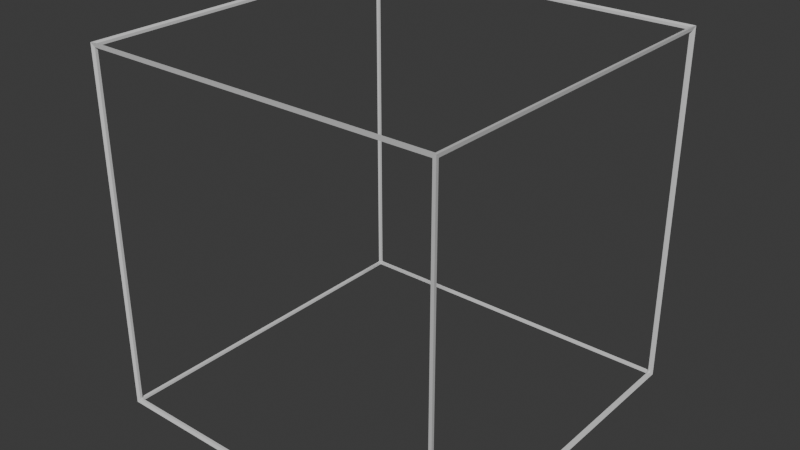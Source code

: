 # Source: Selector.blend  (saved by Blender 4.3.34; exported with 4.5.12 LTS)
import bpy
from mathutils import Matrix  # noqa: F401  (used for matrix-valued properties, if any)

bpy.ops.wm.read_factory_settings(use_empty=True)
scene = bpy.context.scene
scene.name = 'Scene'

# ---- collections
col_collection = bpy.data.collections.new('Collection'); scene.collection.children.link(col_collection)

# ---- materials (node trees are filled in below, after node groups)
mat_material = bpy.data.materials.new('Material')
mat_material.alpha_threshold = 0.0
mat_material.roughness = 0.5
mat_material.line_color = (0.0, 0.0, 0.0, 1.0)

# ---- material node trees
mat_material.use_nodes = True; mat_material.node_tree.nodes.clear()
_N = mat_material.node_tree.nodes; _L = mat_material.node_tree.links
n0 = _N.new('ShaderNodeOutputMaterial'); n0.name = 'Material Output'; n0.location = (300, 300)
n1 = _N.new('ShaderNodeBsdfPrincipled'); n1.name = 'Principled BSDF'; n1.location = (10, 300)
n1.inputs[3].default_value = 1.45
_L.new(n1.outputs[0], n0.inputs[0])
n0.is_active_output = True

# ---- world
world_world = bpy.data.worlds.new('World'); scene.world = world_world
world_world.use_nodes = True; world_world.node_tree.nodes.clear()
_N = world_world.node_tree.nodes; _L = world_world.node_tree.links
n0 = _N.new('ShaderNodeOutputWorld'); n0.name = 'World Output'; n0.location = (300, 300)
n1 = _N.new('ShaderNodeBackground'); n1.name = 'Background'; n1.location = (10, 300)
n1.inputs[0].default_value = (0.05088, 0.05088, 0.05088, 1.0)
_L.new(n1.outputs[0], n0.inputs[0])
n0.is_active_output = True
world_world.color = (0.05088, 0.05088, 0.05088)
world_world.sun_shadow_jitter_overblur = 0.0

# ---- meshes
me_cube = bpy.data.meshes.new('Cube')
me_cube.from_pydata([(0.4949, 0.4949, 0.4949), (0.5051, 0.5051, 0.5051), (0.4949, 0.4949, -0.4949), (0.5051, 0.5051, -0.5051), (0.4949, -0.4949, 0.4949), (0.5051, -0.5051, 0.5051), (0.4949, -0.4949, -0.4949), (0.5051, -0.5051, -0.5051), (-0.4949, 0.4949, 0.4949), (-0.5051, 0.5051, 0.5051), (-0.4949, 0.4949, -0.4949), (-0.5051, 0.5051, -0.5051), (-0.4949, -0.4949, 0.4949), (-0.5051, -0.5051, 0.5051), (-0.4949, -0.4949, -0.4949), (-0.5051, -0.5051, -0.5051), (0.4945, 0.4945, 0.5025), (-0.4945, 0.4945, 0.5025), (-0.4945, -0.4945, 0.5025), (0.4945, -0.4945, 0.5025), (0.4945, -0.5025, -0.4945), (0.4945, -0.5025, 0.4945), (-0.4945, -0.5025, 0.4945), (-0.4945, -0.5025, -0.4945), (-0.5025, -0.4945, -0.4945), (-0.5025, -0.4945, 0.4945), (-0.5025, 0.4945, 0.4945), (-0.5025, 0.4945, -0.4945), (-0.4945, 0.4945, -0.5025), (0.4945, 0.4945, -0.5025), (0.4945, -0.4945, -0.5025), (-0.4945, -0.4945, -0.5025), (0.5025, 0.4945, -0.4945), (0.5025, 0.4945, 0.4945), (0.5025, -0.4945, 0.4945), (0.5025, -0.4945, -0.4945), (-0.4945, 0.5025, -0.4945), (-0.4945, 0.5025, 0.4945), (0.4945, 0.5025, 0.4945), (0.4945, 0.5025, -0.4945), (0.4978, 0.4978, 0.4978), (0.5022, 0.5022, 0.5022), (0.4978, 0.4978, -0.4978), (0.5022, 0.5022, -0.5022), (0.4978, -0.4978, 0.4978), (0.5022, -0.5022, 0.5022), (0.4978, -0.4978, -0.4978), (0.5022, -0.5022, -0.5022), (-0.4978, 0.4978, 0.4978), (-0.5022, 0.5022, 0.5022), (-0.4978, 0.4978, -0.4978), (-0.5022, 0.5022, -0.5022), (-0.4978, -0.4978, 0.4978), (-0.5022, -0.5022, 0.5022), (-0.4978, -0.4978, -0.4978), (-0.5022, -0.5022, -0.5022), (0.4971, 0.4971, 0.4992), (-0.4971, 0.4971, 0.4992), (-0.4971, -0.4971, 0.4992), (0.4971, -0.4971, 0.4992), (0.4971, -0.4992, -0.4971), (0.4971, -0.4992, 0.4971), (-0.4971, -0.4992, 0.4971), (-0.4971, -0.4992, -0.4971), (-0.4992, -0.4971, -0.4971), (-0.4992, -0.4971, 0.4971), (-0.4992, 0.4971, 0.4971), (-0.4992, 0.4971, -0.4971), (-0.4971, 0.4971, -0.4992), (0.4971, 0.4971, -0.4992), (0.4971, -0.4971, -0.4992), (-0.4971, -0.4971, -0.4992), (0.4992, 0.4971, -0.4971), (0.4992, 0.4971, 0.4971), (0.4992, -0.4971, 0.4971), (0.4992, -0.4971, -0.4971), (-0.4971, 0.4992, -0.4971), (-0.4971, 0.4992, 0.4971), (0.4971, 0.4992, 0.4971), (0.4971, 0.4992, -0.4971)], [], [(16, 17, 8, 0), (17, 16, 1, 9), (17, 18, 12, 8), (18, 17, 9, 13), (18, 19, 4, 12), (19, 18, 13, 5), (19, 16, 0, 4), (16, 19, 5, 1), (20, 21, 4, 6), (21, 20, 7, 5), (21, 22, 12, 4), (22, 21, 5, 13), (22, 23, 14, 12), (23, 22, 13, 15), (23, 20, 6, 14), (20, 23, 15, 7), (24, 25, 12, 14), (25, 24, 15, 13), (25, 26, 8, 12), (26, 25, 13, 9), (26, 27, 10, 8), (27, 26, 9, 11), (27, 24, 14, 10), (24, 27, 11, 15), (28, 29, 2, 10), (29, 28, 11, 3), (29, 30, 6, 2), (30, 29, 3, 7), (30, 31, 14, 6), (31, 30, 7, 15), (31, 28, 10, 14), (28, 31, 15, 11), (32, 33, 0, 2), (33, 32, 3, 1), (33, 34, 4, 0), (34, 33, 1, 5), (34, 35, 6, 4), (35, 34, 5, 7), (35, 32, 2, 6), (32, 35, 7, 3), (36, 37, 8, 10), (37, 36, 11, 9), (37, 38, 0, 8), (38, 37, 9, 1), (38, 39, 2, 0), (39, 38, 1, 3), (39, 36, 10, 2), (36, 39, 3, 11), (56, 40, 48, 57), (57, 49, 41, 56), (57, 48, 52, 58), (58, 53, 49, 57), (58, 52, 44, 59), (59, 45, 53, 58), (59, 44, 40, 56), (56, 41, 45, 59), (60, 46, 44, 61), (61, 45, 47, 60), (61, 44, 52, 62), (62, 53, 45, 61), (62, 52, 54, 63), (63, 55, 53, 62), (63, 54, 46, 60), (60, 47, 55, 63), (64, 54, 52, 65), (65, 53, 55, 64), (65, 52, 48, 66), (66, 49, 53, 65), (66, 48, 50, 67), (67, 51, 49, 66), (67, 50, 54, 64), (64, 55, 51, 67), (68, 50, 42, 69), (69, 43, 51, 68), (69, 42, 46, 70), (70, 47, 43, 69), (70, 46, 54, 71), (71, 55, 47, 70), (71, 54, 50, 68), (68, 51, 55, 71), (72, 42, 40, 73), (73, 41, 43, 72), (73, 40, 44, 74), (74, 45, 41, 73), (74, 44, 46, 75), (75, 47, 45, 74), (75, 46, 42, 72), (72, 43, 47, 75), (76, 50, 48, 77), (77, 49, 51, 76), (77, 48, 40, 78), (78, 41, 49, 77), (78, 40, 42, 79), (79, 43, 41, 78), (79, 42, 50, 76), (76, 51, 43, 79)])
_uv = me_cube.uv_layers.new(name='UVMap')
_uv.uv.foreach_set('vector', [0.625, 0.5, 0.875, 0.5, 0.875, 0.5, 0.625, 0.5, 0.875, 0.5, 0.625, 0.5, 0.625, 0.5, 0.875, 0.5, 0.875, 0.5, 0.875, 0.75, 0.875, 0.75, 0.875, 0.5, 0.875, 0.75, 0.875, 0.5, 0.875, 0.5, 0.875, 0.75, 0.875, 0.75, 0.625, 0.75, 0.625, 0.75, 0.875, 0.75, 0.625, 0.75, 0.875, 0.75, 0.875, 0.75, 0.625, 0.75, 0.625, 0.75, 0.625, 0.5, 0.625, 0.5, 0.625, 0.75, 0.625, 0.5, 0.625, 0.75, 0.625, 0.75, 0.625, 0.5, 0.375, 0.75, 0.625, 0.75, 0.625, 0.75, 0.375, 0.75, 0.625, 0.75, 0.375, 0.75, 0.375, 0.75, 0.625, 0.75, 0.625, 0.75, 0.625, 1.0, 0.625, 1.0, 0.625, 0.75, 0.625, 1.0, 0.625, 0.75, 0.625, 0.75, 0.625, 1.0, 0.625, 1.0, 0.375, 1.0, 0.375, 1.0, 0.625, 1.0, 0.375, 1.0, 0.625, 1.0, 0.625, 1.0, 0.375, 1.0, 0.375, 1.0, 0.375, 0.75, 0.375, 0.75, 0.375, 1.0, 0.375, 0.75, 0.375, 1.0, 0.375, 1.0, 0.375, 0.75, 0.375, 0.0, 0.625, 0.0, 0.625, 0.0, 0.375, 0.0, 0.625, 0.0, 0.375, 0.0, 0.375, 0.0, 0.625, 0.0, 0.625, 0.0, 0.625, 0.25, 0.625, 0.25, 0.625, 0.0, 0.625, 0.25, 0.625, 0.0, 0.625, 0.0, 0.625, 0.25, 0.625, 0.25, 0.375, 0.25, 0.375, 0.25, 0.625, 0.25, 0.375, 0.25, 0.625, 0.25, 0.625, 0.25, 0.375, 0.25, 0.375, 0.25, 0.375, 0.0, 0.375, 0.0, 0.375, 0.25, 0.375, 0.0, 0.375, 0.25, 0.375, 0.25, 0.375, 0.0, 0.125, 0.5, 0.375, 0.5, 0.375, 0.5, 0.125, 0.5, 0.375, 0.5, 0.125, 0.5, 0.125, 0.5, 0.375, 0.5, 0.375, 0.5, 0.375, 0.75, 0.375, 0.75, 0.375, 0.5, 0.375, 0.75, 0.375, 0.5, 0.375, 0.5, 0.375, 0.75, 0.375, 0.75, 0.125, 0.75, 0.125, 0.75, 0.375, 0.75, 0.125, 0.75, 0.375, 0.75, 0.375, 0.75, 0.125, 0.75, 0.125, 0.75, 0.125, 0.5, 0.125, 0.5, 0.125, 0.75, 0.125, 0.5, 0.125, 0.75, 0.125, 0.75, 0.125, 0.5, 0.375, 0.5, 0.625, 0.5, 0.625, 0.5, 0.375, 0.5, 0.625, 0.5, 0.375, 0.5, 0.375, 0.5, 0.625, 0.5, 0.625, 0.5, 0.625, 0.75, 0.625, 0.75, 0.625, 0.5, 0.625, 0.75, 0.625, 0.5, 0.625, 0.5, 0.625, 0.75, 0.625, 0.75, 0.375, 0.75, 0.375, 0.75, 0.625, 0.75, 0.375, 0.75, 0.625, 0.75, 0.625, 0.75, 0.375, 0.75, 0.375, 0.75, 0.375, 0.5, 0.375, 0.5, 0.375, 0.75, 0.375, 0.5, 0.375, 0.75, 0.375, 0.75, 0.375, 0.5, 0.375, 0.25, 0.625, 0.25, 0.625, 0.25, 0.375, 0.25, 0.625, 0.25, 0.375, 0.25, 0.375, 0.25, 0.625, 0.25, 0.625, 0.25, 0.625, 0.5, 0.625, 0.5, 0.625, 0.25, 0.625, 0.5, 0.625, 0.25, 0.625, 0.25, 0.625, 0.5, 0.625, 0.5, 0.375, 0.5, 0.375, 0.5, 0.625, 0.5, 0.375, 0.5, 0.625, 0.5, 0.625, 0.5, 0.375, 0.5, 0.375, 0.5, 0.375, 0.25, 0.375, 0.25, 0.375, 0.5, 0.375, 0.25, 0.375, 0.5, 0.375, 0.5, 0.375, 0.25, 0.625, 0.5, 0.625, 0.5, 0.875, 0.5, 0.875, 0.5, 0.875, 0.5, 0.875, 0.5, 0.625, 0.5, 0.625, 0.5, 0.875, 0.5, 0.875, 0.5, 0.875, 0.75, 0.875, 0.75, 0.875, 0.75, 0.875, 0.75, 0.875, 0.5, 0.875, 0.5, 0.875, 0.75, 0.875, 0.75, 0.625, 0.75, 0.625, 0.75, 0.625, 0.75, 0.625, 0.75, 0.875, 0.75, 0.875, 0.75, 0.625, 0.75, 0.625, 0.75, 0.625, 0.5, 0.625, 0.5, 0.625, 0.5, 0.625, 0.5, 0.625, 0.75, 0.625, 0.75, 0.375, 0.75, 0.375, 0.75, 0.625, 0.75, 0.625, 0.75, 0.625, 0.75, 0.625, 0.75, 0.375, 0.75, 0.375, 0.75, 0.625, 0.75, 0.625, 0.75, 0.625, 1.0, 0.625, 1.0, 0.625, 1.0, 0.625, 1.0, 0.625, 0.75, 0.625, 0.75, 0.625, 1.0, 0.625, 1.0, 0.375, 1.0, 0.375, 1.0, 0.375, 1.0, 0.375, 1.0, 0.625, 1.0, 0.625, 1.0, 0.375, 1.0, 0.375, 1.0, 0.375, 0.75, 0.375, 0.75, 0.375, 0.75, 0.375, 0.75, 0.375, 1.0, 0.375, 1.0, 0.375, 0.0, 0.375, 0.0, 0.625, 0.0, 0.625, 0.0, 0.625, 0.0, 0.625, 0.0, 0.375, 0.0, 0.375, 0.0, 0.625, 0.0, 0.625, 0.0, 0.625, 0.25, 0.625, 0.25, 0.625, 0.25, 0.625, 0.25, 0.625, 0.0, 0.625, 0.0, 0.625, 0.25, 0.625, 0.25, 0.375, 0.25, 0.375, 0.25, 0.375, 0.25, 0.375, 0.25, 0.625, 0.25, 0.625, 0.25, 0.375, 0.25, 0.375, 0.25, 0.375, 0.0, 0.375, 0.0, 0.375, 0.0, 0.375, 0.0, 0.375, 0.25, 0.375, 0.25, 0.125, 0.5, 0.125, 0.5, 0.375, 0.5, 0.375, 0.5, 0.375, 0.5, 0.375, 0.5, 0.125, 0.5, 0.125, 0.5, 0.375, 0.5, 0.375, 0.5, 0.375, 0.75, 0.375, 0.75, 0.375, 0.75, 0.375, 0.75, 0.375, 0.5, 0.375, 0.5, 0.375, 0.75, 0.375, 0.75, 0.125, 0.75, 0.125, 0.75, 0.125, 0.75, 0.125, 0.75, 0.375, 0.75, 0.375, 0.75, 0.125, 0.75, 0.125, 0.75, 0.125, 0.5, 0.125, 0.5, 0.125, 0.5, 0.125, 0.5, 0.125, 0.75, 0.125, 0.75, 0.375, 0.5, 0.375, 0.5, 0.625, 0.5, 0.625, 0.5, 0.625, 0.5, 0.625, 0.5, 0.375, 0.5, 0.375, 0.5, 0.625, 0.5, 0.625, 0.5, 0.625, 0.75, 0.625, 0.75, 0.625, 0.75, 0.625, 0.75, 0.625, 0.5, 0.625, 0.5, 0.625, 0.75, 0.625, 0.75, 0.375, 0.75, 0.375, 0.75, 0.375, 0.75, 0.375, 0.75, 0.625, 0.75, 0.625, 0.75, 0.375, 0.75, 0.375, 0.75, 0.375, 0.5, 0.375, 0.5, 0.375, 0.5, 0.375, 0.5, 0.375, 0.75, 0.375, 0.75, 0.375, 0.25, 0.375, 0.25, 0.625, 0.25, 0.625, 0.25, 0.625, 0.25, 0.625, 0.25, 0.375, 0.25, 0.375, 0.25, 0.625, 0.25, 0.625, 0.25, 0.625, 0.5, 0.625, 0.5, 0.625, 0.5, 0.625, 0.5, 0.625, 0.25, 0.625, 0.25, 0.625, 0.5, 0.625, 0.5, 0.375, 0.5, 0.375, 0.5, 0.375, 0.5, 0.375, 0.5, 0.625, 0.5, 0.625, 0.5, 0.375, 0.5, 0.375, 0.5, 0.375, 0.25, 0.375, 0.25, 0.375, 0.25, 0.375, 0.25, 0.375, 0.5, 0.375, 0.5])
me_cube.materials.append(mat_material)
me_cube.use_mirror_vertex_groups = False
me_cube.update()

# ---- objects
ob_cube = bpy.data.objects.new('Cube', me_cube)

# ---- transforms, parenting, visibility, modifiers, constraints
ob_cube.location = (0.0, 0.0, 0.0)
ob_cube.lock_rotations_4d = False
ob_cube.empty_display_type = 'ARROWS'
ob_cube.lineart.crease_threshold = 0.0

# ---- collection membership
col_collection.objects.link(ob_cube)

# ---- scene / render settings (as saved in the file)
scene.frame_start = 1; scene.frame_end = 250; scene.frame_set(1)
scene.render.engine = 'BLENDER_EEVEE_NEXT'
bpy.context.view_layer.update()

# ---- added for rendering (the .blend has no active camera and no usable light): camera, sun
cam_auto = bpy.data.cameras.new('AutoCamera')
cam_auto.lens = 50.0
cam_auto.sensor_width = 36.0
cam_auto.clip_end = 1000.0
ob_auto_camera = bpy.data.objects.new('AutoCamera', cam_auto)
scene.collection.objects.link(ob_auto_camera)
ob_auto_camera.location = (1.61873, -1.94247, 1.29498)
ob_auto_camera.rotation_euler = (1.09748, -7.21219e-08, 0.694738)
scene.camera = ob_auto_camera
light_auto_sun = bpy.data.lights.new('AutoSun', 'SUN')
light_auto_sun.energy = 3.0
light_auto_sun.angle = 0.0523599
ob_auto_sun = bpy.data.objects.new('AutoSun', light_auto_sun)
scene.collection.objects.link(ob_auto_sun)
ob_auto_sun.rotation_euler = (0.872665, 0.174533, 0.523599)
bpy.context.view_layer.update()
